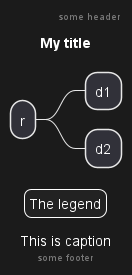

The diagram above was rendered by PlantUML. Its source (embedded in the PNG):
@startmindmap
header some header

footer some footer

title My title

caption This is caption

legend
The legend
end legend

* r
** d1
** d2

@endmindmap